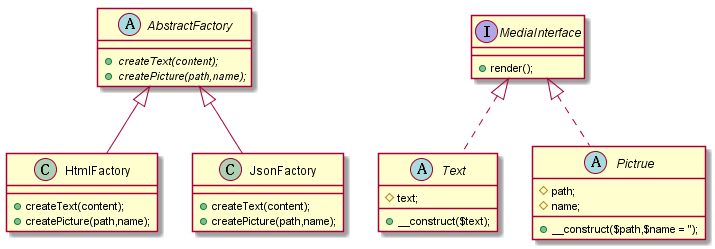

The diagram above was rendered by PlantUML. Its source (embedded in the PNG):
@startuml

abstract class AbstractFactory{
   {abstract} + createText(content);
   {abstract} + createPicture(path,name);
}
class HtmlFactory extends AbstractFactory{
    + createText(content);
    + createPicture(path,name);
}

class JsonFactory extends AbstractFactory{
    + createText(content);
    + createPicture(path,name);
}





interface  MediaInterface{
    + render();
}

abstract class Text implements  MediaInterface{
    #  text;
    +  __construct($text);
}

abstract class Pictrue implements  MediaInterface{
    # path;
    # name;
    + __construct($path,$name = '');
}
@enduml